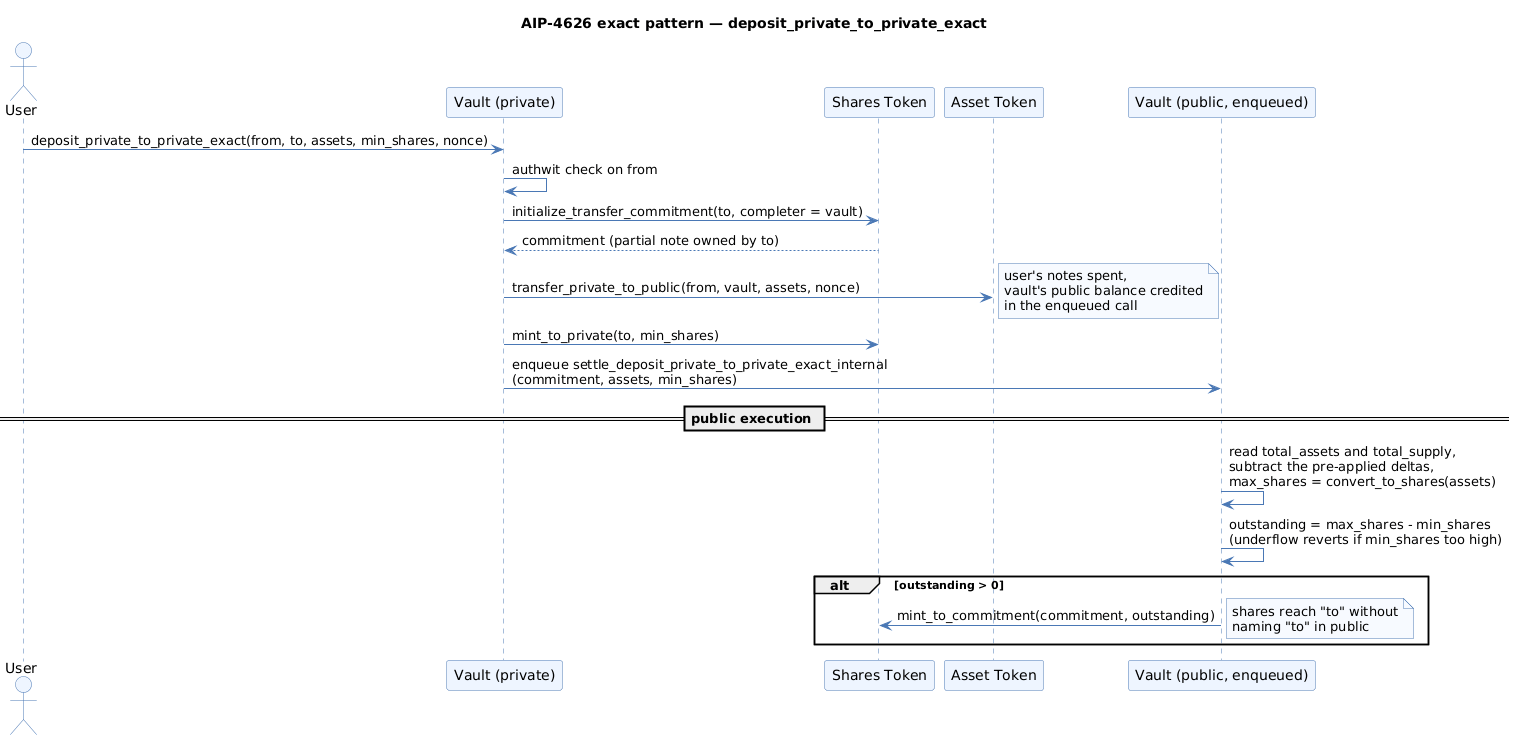

The diagram above was rendered by PlantUML. Its source (embedded in the PNG):
@startuml
title AIP-4626 exact pattern — deposit_private_to_private_exact
skinparam shadowing false
skinparam ArrowColor #4A78B5
skinparam ParticipantBackgroundColor #EEF5FF
skinparam ParticipantBorderColor #4A78B5
skinparam ActorBackgroundColor #EEF5FF
skinparam ActorBorderColor #4A78B5
skinparam SequenceLifeLineBorderColor #4A78B5
skinparam noteBackgroundColor #F7FAFF
skinparam noteBorderColor #4A78B5

actor "User" as U
participant "Vault (private)" as VP
participant "Shares Token" as S
participant "Asset Token" as A
participant "Vault (public, enqueued)" as VQ

U -> VP : deposit_private_to_private_exact(from, to, assets, min_shares, nonce)
VP -> VP : authwit check on from
VP -> S : initialize_transfer_commitment(to, completer = vault)
S --> VP : commitment (partial note owned by to)
VP -> A : transfer_private_to_public(from, vault, assets, nonce)
note right : user's notes spent,\nvault's public balance credited\nin the enqueued call
VP -> S : mint_to_private(to, min_shares)
VP -> VQ : enqueue settle_deposit_private_to_private_exact_internal\n(commitment, assets, min_shares)
== public execution ==
VQ -> VQ : read total_assets and total_supply,\nsubtract the pre-applied deltas,\nmax_shares = convert_to_shares(assets)
VQ -> VQ : outstanding = max_shares - min_shares\n(underflow reverts if min_shares too high)
alt outstanding > 0
  VQ -> S : mint_to_commitment(commitment, outstanding)
  note right : shares reach "to" without\nnaming "to" in public
end
@enduml